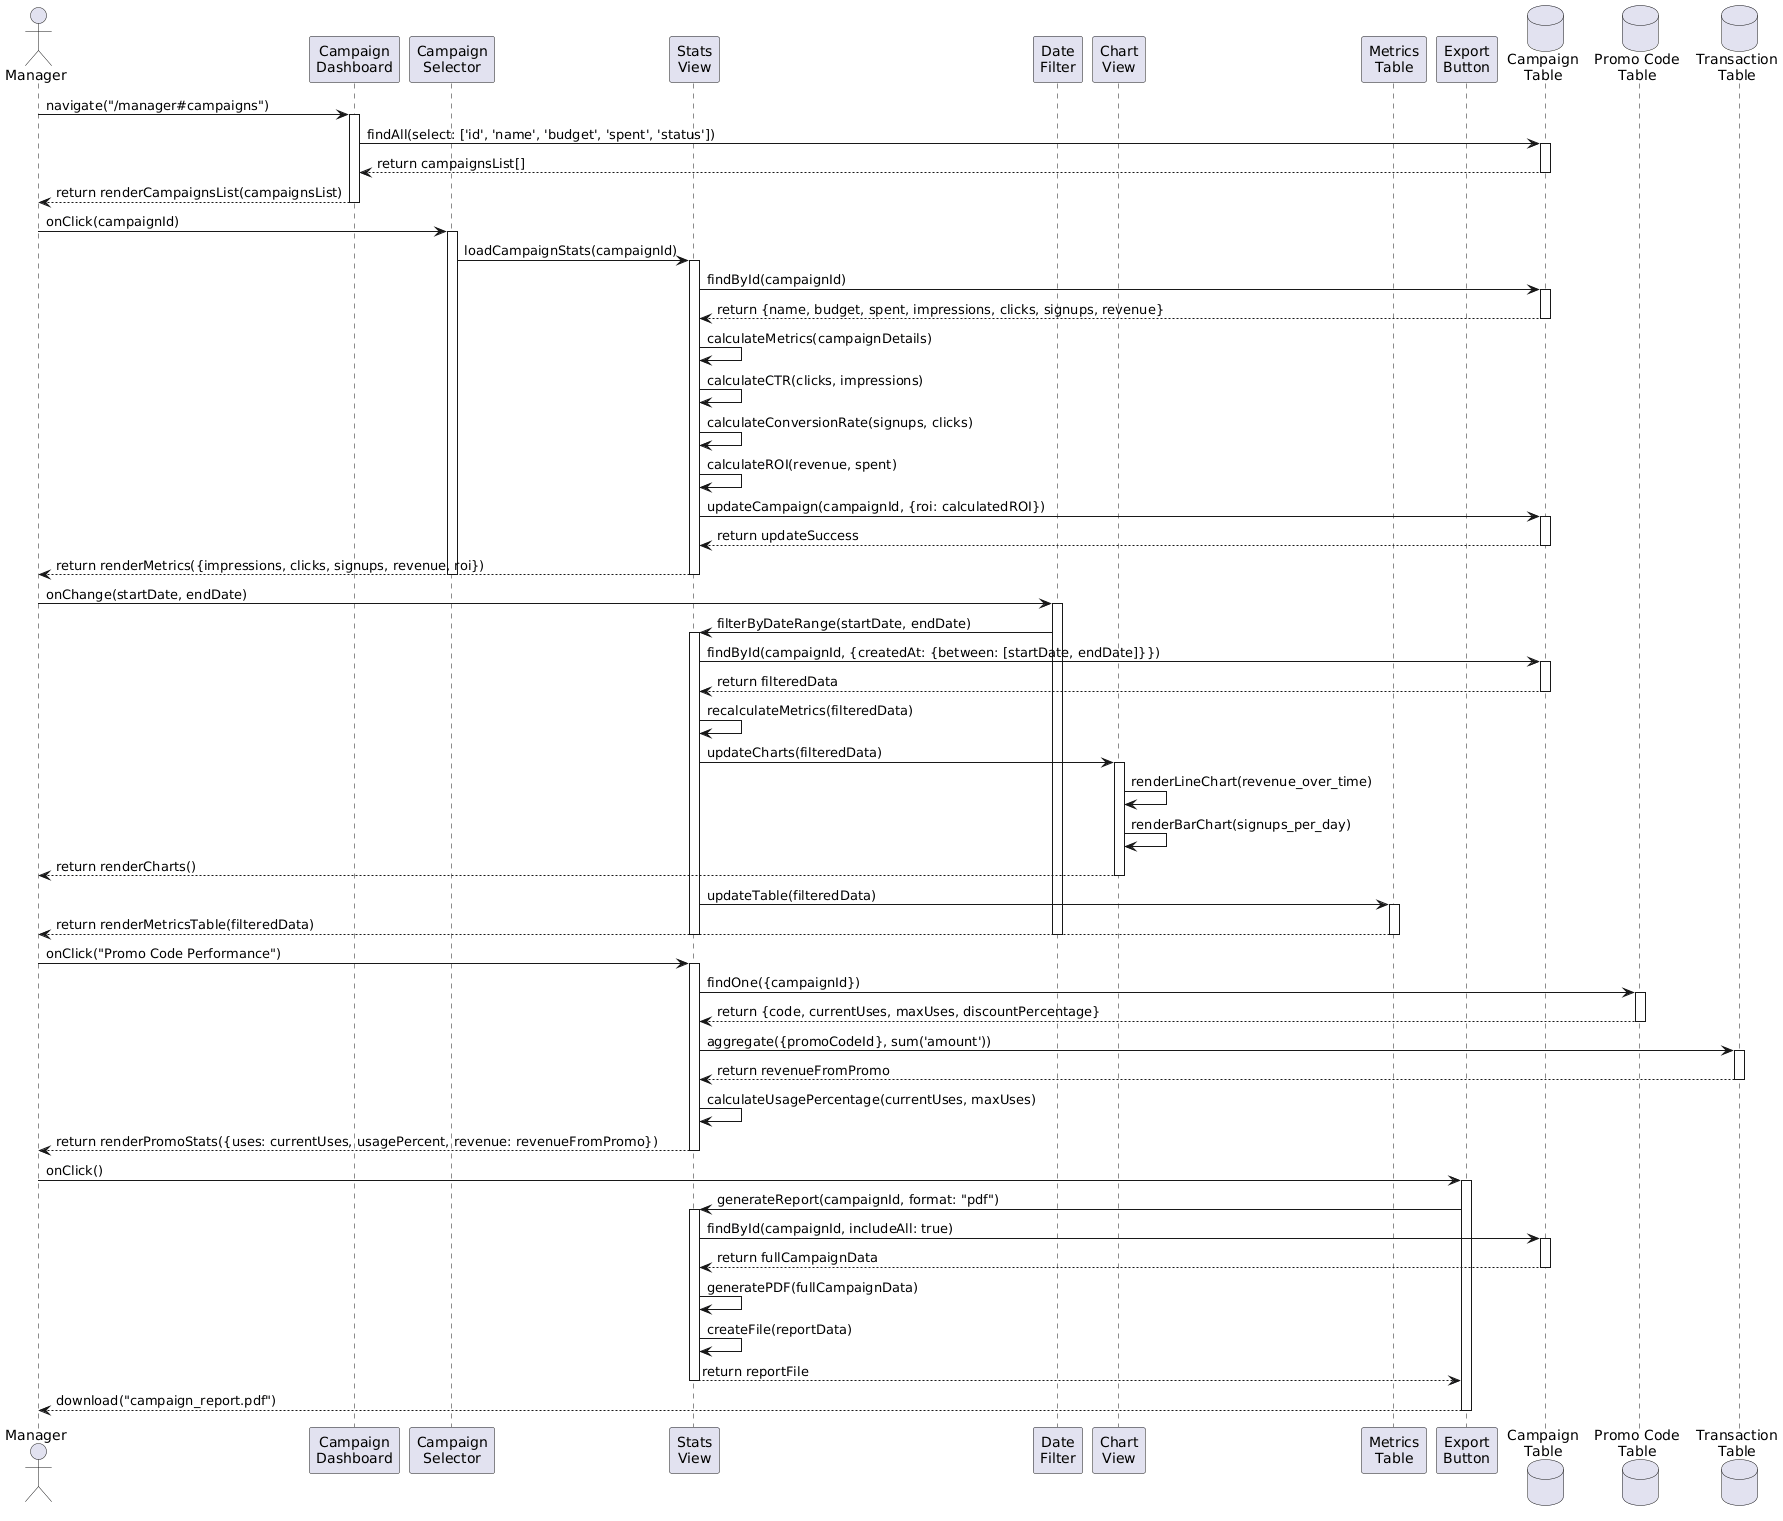

The diagram above was rendered by PlantUML. Its source (embedded in the PNG):
@startuml
actor "Manager" as Manager

participant "Campaign\nDashboard" as Dashboard
participant "Campaign\nSelector" as CampaignSelector
participant "Stats\nView" as StatsView
participant "Date\nFilter" as DateFilter
participant "Chart\nView" as ChartView
participant "Metrics\nTable" as MetricsTable
participant "Export\nButton" as ExportBtn

database "Campaign\nTable" as CampaignDB
database "Promo Code\nTable" as PromoCodeDB
database "Transaction\nTable" as TransactionDB

Manager -> Dashboard: navigate("/manager#campaigns")
activate Dashboard
Dashboard -> CampaignDB: findAll(select: ['id', 'name', 'budget', 'spent', 'status'])
activate CampaignDB
CampaignDB --> Dashboard: return campaignsList[]
deactivate CampaignDB
Dashboard --> Manager: return renderCampaignsList(campaignsList)
deactivate Dashboard

Manager -> CampaignSelector: onClick(campaignId)
activate CampaignSelector
CampaignSelector -> StatsView: loadCampaignStats(campaignId)
activate StatsView

StatsView -> CampaignDB: findById(campaignId)
activate CampaignDB
CampaignDB --> StatsView: return {name, budget, spent, impressions, clicks, signups, revenue}
deactivate CampaignDB

StatsView -> StatsView: calculateMetrics(campaignDetails)
StatsView -> StatsView: calculateCTR(clicks, impressions)
StatsView -> StatsView: calculateConversionRate(signups, clicks)
StatsView -> StatsView: calculateROI(revenue, spent)

StatsView -> CampaignDB: updateCampaign(campaignId, {roi: calculatedROI})
activate CampaignDB
CampaignDB --> StatsView: return updateSuccess
deactivate CampaignDB

StatsView --> Manager: return renderMetrics({impressions, clicks, signups, revenue, roi})
deactivate StatsView
deactivate CampaignSelector

Manager -> DateFilter: onChange(startDate, endDate)
activate DateFilter
DateFilter -> StatsView: filterByDateRange(startDate, endDate)
activate StatsView
StatsView -> CampaignDB: findById(campaignId, {createdAt: {between: [startDate, endDate]}})
activate CampaignDB
CampaignDB --> StatsView: return filteredData
deactivate CampaignDB

StatsView -> StatsView: recalculateMetrics(filteredData)
StatsView -> ChartView: updateCharts(filteredData)
activate ChartView
ChartView -> ChartView: renderLineChart(revenue_over_time)
ChartView -> ChartView: renderBarChart(signups_per_day)
ChartView --> Manager: return renderCharts()
deactivate ChartView

StatsView -> MetricsTable: updateTable(filteredData)
activate MetricsTable
MetricsTable --> Manager: return renderMetricsTable(filteredData)
deactivate MetricsTable
deactivate StatsView
deactivate DateFilter

Manager -> StatsView: onClick("Promo Code Performance")
activate StatsView
StatsView -> PromoCodeDB: findOne({campaignId})
activate PromoCodeDB
PromoCodeDB --> StatsView: return {code, currentUses, maxUses, discountPercentage}
deactivate PromoCodeDB

StatsView -> TransactionDB: aggregate({promoCodeId}, sum('amount'))
activate TransactionDB
TransactionDB --> StatsView: return revenueFromPromo
deactivate TransactionDB

StatsView -> StatsView: calculateUsagePercentage(currentUses, maxUses)
StatsView --> Manager: return renderPromoStats({uses: currentUses, usagePercent, revenue: revenueFromPromo})
deactivate StatsView

Manager -> ExportBtn: onClick()
activate ExportBtn
ExportBtn -> StatsView: generateReport(campaignId, format: "pdf")
activate StatsView
StatsView -> CampaignDB: findById(campaignId, includeAll: true)
activate CampaignDB
CampaignDB --> StatsView: return fullCampaignData
deactivate CampaignDB

StatsView -> StatsView: generatePDF(fullCampaignData)
StatsView -> StatsView: createFile(reportData)
StatsView --> ExportBtn: return reportFile
deactivate StatsView

ExportBtn --> Manager: download("campaign_report.pdf")
deactivate ExportBtn
@enduml